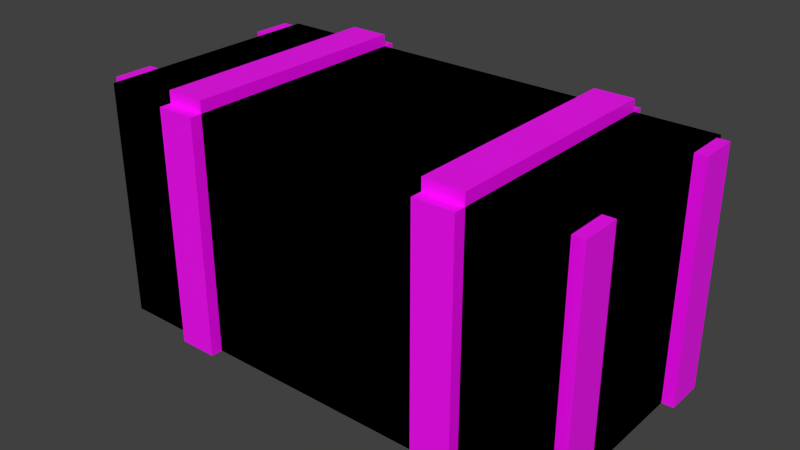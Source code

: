 # Source: weaponcrate_old_01.blend  (saved by Blender 2.82.7; exported with 4.5.12 LTS)
import bpy
from mathutils import Matrix  # noqa: F401  (used for matrix-valued properties, if any)

bpy.ops.wm.read_factory_settings(use_empty=True)
scene = bpy.context.scene
scene.name = 'Scene'

# ---- collections
col_object = bpy.data.collections.new('object'); scene.collection.children.link(col_object)
col_high_poly = bpy.data.collections.new('High Poly'); col_object.children.link(col_high_poly)
col_low_poly = bpy.data.collections.new('Low POly'); col_object.children.link(col_low_poly)

# ---- images (referenced by path relative to the original .blend; pixels are not part of the script)
import os
ASSET_DIR = os.environ.get("B2B_ASSET_DIR", "")  # directory of the original .blend (textures are referenced by path, not embedded)
HERE = os.path.dirname(os.path.abspath(__file__))  # packed textures are extracted next to this script under _unpacked/

def load_image(name, relpath, width, height, colorspace="sRGB"):
    """Load a texture the original file referenced (path relative to the .blend, or extracted next to this script)."""
    p = next((c for c in (os.path.join(HERE, relpath), os.path.join(ASSET_DIR, relpath)) if relpath and os.path.exists(c)), "")
    if p:
        img = bpy.data.images.load(p, check_existing=True)
        img.name = name
    else:  # same state as the original file: an image datablock whose file is absent (Cycles renders it pink)
        img = bpy.data.images.new(name, width, height)
        img.source = "FILE"
        img.filepath = "//" + (relpath or name)
    img.colorspace_settings.name = colorspace
    return img
img_weaponcrate_old_01_d_png = load_image('weaponcrate_old_01_D.png', 'weaponcrate_old_01_D.png', 1024, 1024, 'sRGB')

# ---- materials (node trees are filled in below, after node groups)
mat_weaponcrate_old_01 = bpy.data.materials.new('weaponcrate_old_01')
mat_weaponcrate_old_01.alpha_threshold = 0.0
mat_weaponcrate_old_01.use_transparent_shadow = False
mat_weaponcrate_old_01.roughness = 0.5
mat_weaponcrate_old_01.line_color = (0.0, 0.0, 0.0, 1.0)

# ---- material node trees
mat_weaponcrate_old_01.use_nodes = True; mat_weaponcrate_old_01.node_tree.nodes.clear()
_N = mat_weaponcrate_old_01.node_tree.nodes; _L = mat_weaponcrate_old_01.node_tree.links
n0 = _N.new('ShaderNodeOutputMaterial'); n0.name = 'Material Output'; n0.location = (300, 300)
n1 = _N.new('ShaderNodeBsdfPrincipled'); n1.name = 'Principled BSDF'; n1.location = (10, 300)
n1.distribution = 'GGX'
n1.subsurface_method = 'BURLEY'
n1.inputs[3].default_value = 1.45
n1.inputs[27].default_value = (0.0, 0.0, 0.0, 1.0)
n1.inputs[28].default_value = 1.0
n2 = _N.new('ShaderNodeTexImage'); n2.name = 'Image Texture'; n2.location = (-280, 280)
n2.image = img_weaponcrate_old_01_d_png
_L.new(n1.outputs[0], n0.inputs[0])
_L.new(n2.outputs[0], n1.inputs[0])
n0.is_active_output = True

# ---- world
world_world = bpy.data.worlds.new('World'); scene.world = world_world
world_world.color = (0.05088, 0.05088, 0.05088)
world_world.use_sun_shadow = False
world_world.sun_shadow_jitter_overblur = 0.0
world_world.cycles.sampling_method = 'NONE'
world_world.cycles.sample_map_resolution = 256
world_world.light_settings.ao_factor = 3.0

# ---- meshes
me_cube = bpy.data.meshes.new('Cube')
me_cube.from_pydata([(0.6, 0.3, 0.0), (0.6, -0.3, 0.0), (-0.6, -0.3, 0.0), (-0.6, 0.3, 0.0), (0.6, 0.3, 0.6), (0.6, -0.3, 0.6), (-0.6, -0.3, 0.6), (-0.6, 0.3, 0.6), (-0.4, -0.33, -3.576e-08), (-0.4, -0.3, -3.576e-08), (-0.3, -0.3, -3.576e-08), (-0.3, -0.33, -3.576e-08), (-0.4, -0.33, 0.6), (-0.4, -0.3, 0.6), (-0.3, -0.3, 0.6), (-0.3, -0.33, 0.6), (0.3, -0.33, -3.576e-08), (0.3, -0.3, -3.576e-08), (0.4, -0.3, -3.576e-08), (0.4, -0.33, -3.576e-08), (0.3, -0.33, 0.6), (0.3, -0.3, 0.6), (0.4, -0.3, 0.6), (0.4, -0.33, 0.6), (0.4, 0.33, -3.576e-08), (0.4, 0.3, -3.576e-08), (0.3, 0.3, -3.576e-08), (0.3, 0.33, -3.576e-08), (0.4, 0.33, 0.6), (0.4, 0.3, 0.6), (0.3, 0.3, 0.6), (0.3, 0.33, 0.6), (-0.3, 0.33, -3.576e-08), (-0.3, 0.3, -3.576e-08), (-0.4, 0.3, -3.576e-08), (-0.4, 0.33, -3.576e-08), (-0.3, 0.33, 0.6), (-0.3, 0.3, 0.6), (-0.4, 0.3, 0.6), (-0.4, 0.33, 0.6), (0.4, -0.3, 0.63), (0.4, 0.3, 0.63), (0.3, 0.3, 0.63), (0.3, -0.3, 0.63), (0.4, -0.3, 0.6), (0.4, 0.3, 0.6), (0.3, 0.3, 0.6), (0.3, -0.3, 0.6), (-0.3, -0.3, 0.63), (-0.3, 0.3, 0.63), (-0.4, 0.3, 0.63), (-0.4, -0.3, 0.63), (-0.3, -0.3, 0.6), (-0.3, 0.3, 0.6), (-0.4, 0.3, 0.6), (-0.4, -0.3, 0.6), (-0.63, 0.28, -1.788e-08), (-0.6, 0.28, -1.788e-08), (-0.6, 0.18, -1.788e-08), (-0.63, 0.18, -1.788e-08), (-0.63, 0.28, 0.6), (-0.6, 0.28, 0.6), (-0.6, 0.18, 0.6), (-0.63, 0.18, 0.6), (-0.63, -0.17, -1.788e-08), (-0.6, -0.17, -1.788e-08), (-0.6, -0.27, -1.788e-08), (-0.63, -0.27, -1.788e-08), (-0.63, -0.17, 0.6), (-0.6, -0.17, 0.6), (-0.6, -0.27, 0.6), (-0.63, -0.27, 0.6), (0.63, -0.27, 0.0), (0.6, -0.27, 0.0), (0.6, -0.17, 0.0), (0.63, -0.17, 0.0), (0.63, -0.27, 0.6), (0.6, -0.27, 0.6), (0.6, -0.17, 0.6), (0.63, -0.17, 0.6), (0.63, 0.18, 0.0), (0.6, 0.18, 0.0), (0.6, 0.28, 0.0), (0.63, 0.28, 0.0), (0.63, 0.18, 0.6), (0.6, 0.18, 0.6), (0.6, 0.28, 0.6), (0.63, 0.28, 0.6)], [], [(4, 7, 6, 5), (0, 4, 5, 1), (1, 5, 6, 2), (2, 6, 7, 3), (4, 0, 3, 7), (12, 13, 9, 8), (20, 21, 17, 16), (14, 15, 11, 10), (15, 12, 8, 11), (15, 14, 13, 12), (22, 23, 19, 18), (23, 20, 16, 19), (23, 22, 21, 20), (28, 29, 25, 24), (36, 37, 33, 32), (30, 31, 27, 26), (31, 28, 24, 27), (31, 30, 29, 28), (38, 39, 35, 34), (39, 36, 32, 35), (39, 38, 37, 36), (44, 45, 41, 40), (52, 53, 49, 48), (46, 47, 43, 42), (47, 44, 40, 43), (40, 41, 42, 43), (54, 55, 51, 50), (55, 52, 48, 51), (48, 49, 50, 51), (41, 45, 46, 42), (49, 53, 54, 50), (60, 61, 57, 56), (62, 63, 59, 58), (63, 60, 56, 59), (63, 62, 61, 60), (68, 69, 65, 64), (70, 71, 67, 66), (71, 68, 64, 67), (71, 70, 69, 68), (76, 77, 73, 72), (78, 79, 75, 74), (79, 76, 72, 75), (79, 78, 77, 76), (84, 85, 81, 80), (86, 87, 83, 82), (87, 84, 80, 83), (87, 86, 85, 84)])
_uv = me_cube.uv_layers.new(name='UVMap')
_uv.uv.foreach_set('vector', [0.5042, 0.5, 0.5042, 1.887e-08, 0.7563, 0.0, 0.7563, 0.5, 0.5042, 0.75, 0.2521, 0.75, 0.2521, 0.5, 0.5042, 0.5, 0.2521, 0.5, 5.009e-08, 0.5, 0.0, 0.0, 0.2521, 1.003e-07, 0.7563, 0.75, 0.5042, 0.75, 0.5042, 0.5, 0.7563, 0.5, 0.2521, 0.0, 0.5042, 1.49e-07, 0.5042, 0.5, 0.2521, 0.5, 0.9496, 0.525, 0.9622, 0.525, 0.9622, 0.775, 0.9496, 0.775, 0.9622, 0.0, 0.9748, 0.0, 0.9748, 0.25, 0.9622, 0.25, 1.0, 0.775, 0.9874, 0.775, 0.9874, 0.525, 1.0, 0.525, 0.7983, 0.525, 0.8403, 0.525, 0.8403, 0.775, 0.7983, 0.775, 0.3655, 0.75, 0.3782, 0.75, 0.3782, 0.7917, 0.3655, 0.7917, 0.2647, 1.0, 0.2521, 1.0, 0.2521, 0.75, 0.2647, 0.75, 0.7983, 0.275, 0.8403, 0.275, 0.8403, 0.525, 0.7983, 0.525, 0.3529, 0.75, 0.3655, 0.75, 0.3655, 0.7917, 0.3529, 0.7917, 0.9874, 0.25, 0.9748, 0.25, 0.9748, 1.864e-09, 0.9874, 0.0, 0.9748, 0.775, 0.9622, 0.775, 0.9622, 0.525, 0.9748, 0.525, 0.9622, 0.525, 0.9496, 0.525, 0.9496, 0.275, 0.9622, 0.275, 0.8403, 0.5, 0.8824, 0.5, 0.8824, 0.75, 0.8403, 0.75, 0.5168, 0.7917, 0.5042, 0.7917, 0.5042, 0.75, 0.5168, 0.75, 0.9748, 0.525, 0.9622, 0.525, 0.9622, 0.275, 0.9748, 0.275, 0.7563, 0.55, 0.7983, 0.55, 0.7983, 0.8, 0.7563, 0.8, 0.3277, 0.75, 0.3403, 0.75, 0.3403, 0.7917, 0.3277, 0.7917, 0.9622, 0.0, 0.9622, 0.25, 0.9496, 0.25, 0.9496, 4.274e-09, 0.9874, 0.525, 0.9874, 0.275, 1.0, 0.275, 1.0, 0.525, 0.3025, 0.75, 0.3025, 1.0, 0.2899, 1.0, 0.2899, 0.75, 0.542, 0.7917, 0.542, 0.75, 0.5546, 0.75, 0.5546, 0.7917, 0.8403, 0.25, 0.8403, 0.0, 0.8824, 0.0, 0.8824, 0.25, 1.0, 0.0, 1.0, 0.25, 0.9874, 0.25, 0.9874, 0.0, 0.5672, 0.7917, 0.5672, 0.75, 0.5798, 0.75, 0.5798, 0.7917, 0.7983, 0.25, 0.7983, 4.967e-08, 0.8403, 0.0, 0.8403, 0.25, 0.4538, 0.7917, 0.4412, 0.7917, 0.4412, 0.75, 0.4538, 0.75, 0.3908, 0.7917, 0.3782, 0.7917, 0.3782, 0.75, 0.3908, 0.75, 0.937, 0.525, 0.9496, 0.525, 0.9496, 0.775, 0.937, 0.775, 0.9748, 0.525, 0.9874, 0.525, 0.9874, 0.775, 0.9748, 0.775, 0.8403, 0.25, 0.8824, 0.25, 0.8824, 0.5, 0.8403, 0.5, 0.4034, 0.7917, 0.3908, 0.7917, 0.3908, 0.75, 0.4034, 0.75, 0.937, 0.275, 0.9496, 0.275, 0.9496, 0.525, 0.937, 0.525, 0.9748, 0.275, 0.9874, 0.275, 0.9874, 0.525, 0.9748, 0.525, 0.9244, 0.25, 0.8824, 0.25, 0.8824, 2.758e-09, 0.9244, 0.0, 0.416, 0.7917, 0.4034, 0.7917, 0.4034, 0.75, 0.416, 0.75, 0.2773, 0.75, 0.2899, 0.75, 0.2899, 1.0, 0.2773, 1.0, 0.3025, 0.75, 0.3151, 0.75, 0.3151, 1.0, 0.3025, 1.0, 0.9244, 0.75, 0.8824, 0.75, 0.8824, 0.5, 0.9244, 0.5, 0.5546, 0.75, 0.5672, 0.75, 0.5672, 0.7917, 0.5546, 0.7917, 0.2647, 0.75, 0.2773, 0.75, 0.2773, 1.0, 0.2647, 1.0, 0.3151, 0.75, 0.3277, 0.75, 0.3277, 1.0, 0.3151, 1.0, 0.8824, 0.25, 0.9244, 0.25, 0.9244, 0.5, 0.8824, 0.5, 0.479, 0.75, 0.4916, 0.75, 0.4916, 0.7917, 0.479, 0.7917])
me_cube.materials.append(mat_weaponcrate_old_01)
me_cube.use_remesh_preserve_volume = False
me_cube.use_remesh_preserve_attributes = False
me_cube.use_mirror_vertex_groups = False
me_cube.update()
me_cube_003 = bpy.data.meshes.new('Cube.003')
me_cube_003.from_pydata([(0.6, 0.3, 0.0), (0.6, -0.3, 0.0), (-0.6, -0.3, 0.0), (-0.6, 0.3, 0.0), (0.6, 0.3, 0.6), (0.6, -0.3, 0.6), (-0.6, -0.3, 0.6), (-0.6, 0.3, 0.6)], [], [(4, 7, 6, 5), (0, 4, 5, 1), (1, 5, 6, 2), (2, 6, 7, 3), (4, 0, 3, 7)])
_uv = me_cube_003.uv_layers.new(name='UVMap')
_uv.uv.foreach_set('vector', [0.5042, 0.5, 0.5042, 1.887e-08, 0.7563, 0.0, 0.7563, 0.5, 0.5042, 0.75, 0.2521, 0.75, 0.2521, 0.5, 0.5042, 0.5, 0.2521, 0.5, 5.009e-08, 0.5, 0.0, 0.0, 0.2521, 1.003e-07, 0.7563, 0.75, 0.5042, 0.75, 0.5042, 0.5, 0.7563, 0.5, 0.2521, 0.0, 0.5042, 1.49e-07, 0.5042, 0.5, 0.2521, 0.5])
me_cube_003.materials.append(mat_weaponcrate_old_01)
me_cube_003.use_remesh_preserve_volume = False
me_cube_003.use_remesh_preserve_attributes = False
me_cube_003.use_mirror_vertex_groups = False
me_cube_003.update()

# ---- objects
ob_base = bpy.data.objects.new('base', None)
ob_start = bpy.data.objects.new('start', None)
ob_crate80 = bpy.data.objects.new('crate80', me_cube)
ob_base_001 = bpy.data.objects.new('base.001', None)
ob_start_001 = bpy.data.objects.new('start.001', None)
ob_crate80_001 = bpy.data.objects.new('crate80.001', me_cube_003)

# ---- transforms, parenting, visibility, modifiers, constraints
ob_base.location = (0.0, 0.0, 0.0)
ob_base.empty_image_offset = (0.0, 0.0)
ob_base.lineart.crease_threshold = 0.0
ob_start.parent = ob_base
ob_start.location = (0.0, 0.0, 0.0)
ob_start.empty_image_offset = (0.0, 0.0)
ob_start.lineart.crease_threshold = 0.0
ob_crate80.parent = ob_start
ob_crate80.location = (0.0, 0.0, 0.0)
ob_crate80.lock_rotations_4d = False
ob_crate80.empty_display_type = 'ARROWS'
ob_crate80.lineart.crease_threshold = 0.0
ob_base_001.location = (0.0, 0.0, 0.0)
ob_base_001.empty_image_offset = (0.0, 0.0)
ob_base_001.lineart.crease_threshold = 0.0
ob_start_001.parent = ob_base_001
ob_start_001.location = (0.0, 0.0, 0.0)
ob_start_001.empty_image_offset = (0.0, 0.0)
ob_start_001.lineart.crease_threshold = 0.0
ob_crate80_001.parent = ob_start_001
ob_crate80_001.location = (0.0, 0.0, 0.0)
ob_crate80_001.lock_rotations_4d = False
ob_crate80_001.empty_display_type = 'ARROWS'
ob_crate80_001.lineart.crease_threshold = 0.0

# ---- collection membership
col_high_poly.objects.link(ob_base)
col_high_poly.objects.link(ob_start)
col_high_poly.objects.link(ob_crate80)
col_low_poly.objects.link(ob_base_001)
col_low_poly.objects.link(ob_start_001)
col_low_poly.objects.link(ob_crate80_001)

# ---- scene / render settings (as saved in the file)
scene.frame_start = 1; scene.frame_end = 250; scene.frame_set(0)
scene.render.engine = 'BLENDER_EEVEE_NEXT'
scene.render.resolution_percentage = 50
scene.render.dither_intensity = 0.0
scene.render.use_bake_selected_to_active = True
scene.render.bake_margin = 4
scene.render.bake_bias = 0.05
scene.cycles.use_denoising = False
scene.cycles.samples = 10
scene.cycles.sampling_pattern = 'TABULATED_SOBOL'
scene.cycles.light_sampling_threshold = 0.0
scene.cycles.use_adaptive_sampling = False
scene.cycles.use_light_tree = False
scene.cycles.blur_glossy = 0.0
scene.cycles.pixel_filter_type = 'GAUSSIAN'
scene.cycles.sample_clamp_indirect = 0.0
scene.cycles.bake_type = 'AO'
scene.view_settings.view_transform = 'Standard'
bpy.context.view_layer.update()

# ---- added for rendering (the .blend has no active camera and no usable light): camera, sun
cam_auto = bpy.data.cameras.new('AutoCamera')
cam_auto.lens = 50.0
cam_auto.sensor_width = 36.0
cam_auto.clip_end = 1000.0
ob_auto_camera = bpy.data.objects.new('AutoCamera', cam_auto)
scene.collection.objects.link(ob_auto_camera)
ob_auto_camera.location = (1.43934, -1.72721, 1.46647)
ob_auto_camera.rotation_euler = (1.09748, -7.21219e-08, 0.694738)
scene.camera = ob_auto_camera
light_auto_sun = bpy.data.lights.new('AutoSun', 'SUN')
light_auto_sun.energy = 3.0
light_auto_sun.angle = 0.0523599
ob_auto_sun = bpy.data.objects.new('AutoSun', light_auto_sun)
scene.collection.objects.link(ob_auto_sun)
ob_auto_sun.rotation_euler = (0.872665, 0.174533, 0.523599)
bpy.context.view_layer.update()
